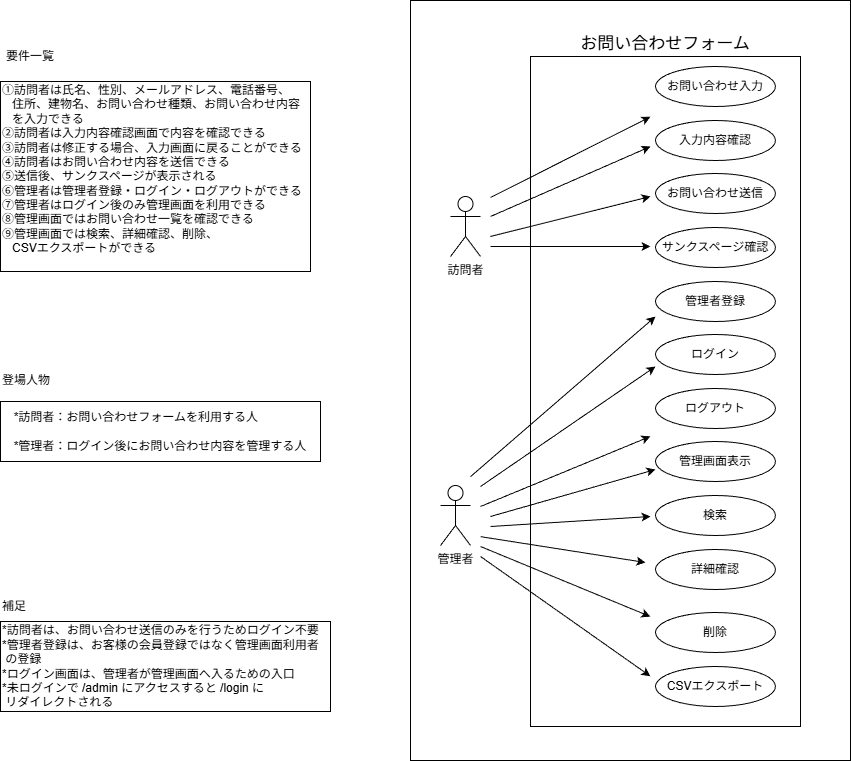

The diagram above was exported from draw.io. Its source (the exported page's mxGraphModel, read from the mxfile embedded in the PNG):
<mxGraphModel dx="761" dy="702" grid="1" gridSize="10" guides="1" tooltips="1" connect="1" arrows="1" fold="1" page="1" pageScale="1" pageWidth="1169" pageHeight="827" math="0" shadow="0">
  <root>
    <mxCell id="0" />
    <mxCell id="1" parent="0" />
    <mxCell id="WHpyJYZ-l_GldMlXBxn8-1" value="&lt;br&gt;&lt;span style=&quot;background-color: transparent; color: light-dark(rgb(0, 0, 0), rgb(255, 255, 255));&quot;&gt;①訪問者は氏名、性別、メールアドレス、電話番号、&lt;/span&gt;&lt;div&gt;&lt;span style=&quot;background-color: transparent; color: light-dark(rgb(0, 0, 0), rgb(255, 255, 255));&quot;&gt;&amp;nbsp; &amp;nbsp;住所、&lt;/span&gt;&lt;span style=&quot;background-color: transparent; color: light-dark(rgb(0, 0, 0), rgb(255, 255, 255));&quot;&gt;建物名、お問い合わせ種類、お問い合わせ内容&lt;/span&gt;&lt;/div&gt;&lt;div&gt;&lt;span style=&quot;background-color: transparent; color: light-dark(rgb(0, 0, 0), rgb(255, 255, 255));&quot;&gt;&amp;nbsp; &amp;nbsp;を入力できる&lt;/span&gt;&lt;div&gt;&lt;div&gt;②訪問者は入力内容確認画面で内容を確認できる&lt;/div&gt;&lt;div&gt;③訪問者は修正する場合、入力画面に戻ることができる&lt;/div&gt;&lt;div&gt;④訪問者はお問い合わせ内容を送信できる&lt;/div&gt;&lt;div&gt;⑤送信後、サンクスページが表示される&lt;/div&gt;&lt;div&gt;⑥管理者は管理者登録・ログイン・ログアウトができる&lt;/div&gt;&lt;div&gt;⑦管理者はログイン後のみ管理画面を利用できる&lt;/div&gt;&lt;div&gt;⑧管理画面ではお問い合わせ一覧を確認できる&lt;/div&gt;&lt;div&gt;⑨管理画面では検索、詳細確認、削除、&lt;/div&gt;&lt;div&gt;&amp;nbsp; &amp;nbsp;CSVエクスポート&lt;span style=&quot;background-color: transparent; color: light-dark(rgb(0, 0, 0), rgb(255, 255, 255));&quot;&gt;ができる&lt;/span&gt;&lt;/div&gt;&lt;div&gt;&lt;br&gt;&lt;br&gt;&lt;/div&gt;&lt;/div&gt;&lt;/div&gt;" style="rounded=0;whiteSpace=wrap;html=1;align=left;" parent="1" vertex="1">
      <mxGeometry x="160" y="100" width="310" height="190" as="geometry" />
    </mxCell>
    <mxCell id="WHpyJYZ-l_GldMlXBxn8-2" value="要件一覧" style="text;html=1;whiteSpace=wrap;strokeColor=none;fillColor=none;align=center;verticalAlign=middle;rounded=0;" parent="1" vertex="1">
      <mxGeometry x="160" y="60" width="60" height="30" as="geometry" />
    </mxCell>
    <mxCell id="WHpyJYZ-l_GldMlXBxn8-4" value="&lt;div style=&quot;text-align: left;&quot;&gt;*訪問者：お問い合わせフォームを利用する人&lt;/div&gt;&lt;div&gt;&lt;br&gt;&lt;/div&gt;&lt;div&gt;*管理者：ログイン後にお問い合わせ内容を管理する人&lt;/div&gt;" style="rounded=0;whiteSpace=wrap;html=1;" parent="1" vertex="1">
      <mxGeometry x="160" y="420" width="320" height="60" as="geometry" />
    </mxCell>
    <mxCell id="WHpyJYZ-l_GldMlXBxn8-5" value="補足" style="text;html=1;whiteSpace=wrap;strokeColor=none;fillColor=none;align=left;verticalAlign=middle;rounded=0;" parent="1" vertex="1">
      <mxGeometry x="160" y="610" width="60" height="30" as="geometry" />
    </mxCell>
    <mxCell id="WHpyJYZ-l_GldMlXBxn8-7" value="&lt;div&gt;*訪問者は、お問い合わせ送信のみを行うためログイン不要&lt;/div&gt;&lt;div&gt;*管理者登録は、お客様の会員登録ではなく管理画面利用者&lt;/div&gt;&lt;div&gt;&amp;nbsp;の登録&lt;/div&gt;&lt;div&gt;*ログイン画面は、管理者が管理画面へ入るための入口&lt;/div&gt;&lt;div&gt;*未ログインで /admin にアクセスすると /login に&lt;/div&gt;&lt;div&gt;&amp;nbsp;リダイレクトされる&lt;/div&gt;" style="rounded=0;whiteSpace=wrap;html=1;align=left;" parent="1" vertex="1">
      <mxGeometry x="160" y="640" width="330" height="90" as="geometry" />
    </mxCell>
    <mxCell id="WHpyJYZ-l_GldMlXBxn8-8" value="登場人物" style="text;html=1;whiteSpace=wrap;strokeColor=none;fillColor=none;align=left;verticalAlign=middle;rounded=0;" parent="1" vertex="1">
      <mxGeometry x="160" y="384" width="120" height="30" as="geometry" />
    </mxCell>
    <mxCell id="WHpyJYZ-l_GldMlXBxn8-9" value="" style="rounded=0;whiteSpace=wrap;html=1;direction=south;container=0;movable=1;resizable=1;rotatable=1;deletable=1;editable=1;locked=0;connectable=1;" parent="1" vertex="1">
      <mxGeometry x="570" y="19" width="440" height="760" as="geometry" />
    </mxCell>
    <mxCell id="WHpyJYZ-l_GldMlXBxn8-11" value="訪問者" style="shape=umlActor;verticalLabelPosition=bottom;verticalAlign=top;html=1;outlineConnect=0;" parent="1" vertex="1">
      <mxGeometry x="610" y="215" width="30" height="60" as="geometry" />
    </mxCell>
    <mxCell id="WHpyJYZ-l_GldMlXBxn8-12" value="管理者" style="shape=umlActor;verticalLabelPosition=bottom;verticalAlign=top;html=1;outlineConnect=0;" parent="1" vertex="1">
      <mxGeometry x="600" y="504" width="30" height="60" as="geometry" />
    </mxCell>
    <mxCell id="WHpyJYZ-l_GldMlXBxn8-14" value="&lt;font style=&quot;font-size: 17px;&quot;&gt;お問い合わせフォーム&lt;/font&gt;" style="rounded=0;whiteSpace=wrap;html=1;direction=south;align=center;labelPosition=center;verticalLabelPosition=top;verticalAlign=bottom;" parent="1" vertex="1">
      <mxGeometry x="690" y="75" width="270" height="670" as="geometry" />
    </mxCell>
    <mxCell id="WHpyJYZ-l_GldMlXBxn8-16" value="お問い合わせ入力" style="ellipse;whiteSpace=wrap;html=1;" parent="1" vertex="1">
      <mxGeometry x="815" y="85" width="120" height="40" as="geometry" />
    </mxCell>
    <mxCell id="WHpyJYZ-l_GldMlXBxn8-17" value="入力内容確認" style="ellipse;whiteSpace=wrap;html=1;" parent="1" vertex="1">
      <mxGeometry x="815" y="139" width="120" height="40" as="geometry" />
    </mxCell>
    <mxCell id="WHpyJYZ-l_GldMlXBxn8-18" value="お問い合わせ送信" style="ellipse;whiteSpace=wrap;html=1;" parent="1" vertex="1">
      <mxGeometry x="815" y="192" width="120" height="40" as="geometry" />
    </mxCell>
    <mxCell id="WHpyJYZ-l_GldMlXBxn8-19" value="サンクスページ確認" style="ellipse;whiteSpace=wrap;html=1;" parent="1" vertex="1">
      <mxGeometry x="815" y="246" width="120" height="40" as="geometry" />
    </mxCell>
    <mxCell id="WHpyJYZ-l_GldMlXBxn8-20" value="管理者登録" style="ellipse;whiteSpace=wrap;html=1;" parent="1" vertex="1">
      <mxGeometry x="815" y="300" width="120" height="40" as="geometry" />
    </mxCell>
    <mxCell id="WHpyJYZ-l_GldMlXBxn8-21" value="ログイン" style="ellipse;whiteSpace=wrap;html=1;" parent="1" vertex="1">
      <mxGeometry x="815" y="353" width="120" height="40" as="geometry" />
    </mxCell>
    <mxCell id="WHpyJYZ-l_GldMlXBxn8-22" value="ログアウト" style="ellipse;whiteSpace=wrap;html=1;" parent="1" vertex="1">
      <mxGeometry x="815" y="407" width="120" height="40" as="geometry" />
    </mxCell>
    <mxCell id="WHpyJYZ-l_GldMlXBxn8-23" value="管理画面表示" style="ellipse;whiteSpace=wrap;html=1;" parent="1" vertex="1">
      <mxGeometry x="815" y="460" width="120" height="40" as="geometry" />
    </mxCell>
    <mxCell id="WHpyJYZ-l_GldMlXBxn8-24" value="検索" style="ellipse;whiteSpace=wrap;html=1;" parent="1" vertex="1">
      <mxGeometry x="815" y="514" width="120" height="40" as="geometry" />
    </mxCell>
    <mxCell id="WHpyJYZ-l_GldMlXBxn8-25" value="詳細確認" style="ellipse;whiteSpace=wrap;html=1;" parent="1" vertex="1">
      <mxGeometry x="815" y="568" width="120" height="40" as="geometry" />
    </mxCell>
    <mxCell id="WHpyJYZ-l_GldMlXBxn8-26" value="削除" style="ellipse;whiteSpace=wrap;html=1;" parent="1" vertex="1">
      <mxGeometry x="815" y="631" width="120" height="40" as="geometry" />
    </mxCell>
    <mxCell id="WHpyJYZ-l_GldMlXBxn8-27" value="CSVエクスポート" style="ellipse;whiteSpace=wrap;html=1;" parent="1" vertex="1">
      <mxGeometry x="815" y="685" width="120" height="40" as="geometry" />
    </mxCell>
    <mxCell id="WHpyJYZ-l_GldMlXBxn8-34" value="" style="endArrow=classic;html=1;rounded=0;entryX=0.09;entryY=0.556;entryDx=0;entryDy=0;entryPerimeter=0;" parent="1" target="WHpyJYZ-l_GldMlXBxn8-14" edge="1">
      <mxGeometry width="50" height="50" relative="1" as="geometry">
        <Array as="points" />
        <mxPoint x="650" y="216" as="sourcePoint" />
        <mxPoint x="650" y="316" as="targetPoint" />
      </mxGeometry>
    </mxCell>
    <mxCell id="WHpyJYZ-l_GldMlXBxn8-36" value="" style="endArrow=classic;html=1;rounded=0;" parent="1" edge="1">
      <mxGeometry width="50" height="50" relative="1" as="geometry">
        <Array as="points" />
        <mxPoint x="650" y="235" as="sourcePoint" />
        <mxPoint x="810" y="165" as="targetPoint" />
      </mxGeometry>
    </mxCell>
    <mxCell id="WHpyJYZ-l_GldMlXBxn8-37" value="" style="endArrow=classic;html=1;rounded=0;exitX=0.296;exitY=0.864;exitDx=0;exitDy=0;exitPerimeter=0;" parent="1" edge="1">
      <mxGeometry width="50" height="50" relative="1" as="geometry">
        <Array as="points" />
        <mxPoint x="649.8400000000001" y="254.96000000000004" as="sourcePoint" />
        <mxPoint x="810" y="215" as="targetPoint" />
      </mxGeometry>
    </mxCell>
    <mxCell id="WHpyJYZ-l_GldMlXBxn8-38" value="" style="endArrow=classic;html=1;rounded=0;" parent="1" edge="1">
      <mxGeometry width="50" height="50" relative="1" as="geometry">
        <Array as="points" />
        <mxPoint x="650" y="265" as="sourcePoint" />
        <mxPoint x="810" y="265" as="targetPoint" />
      </mxGeometry>
    </mxCell>
    <mxCell id="WHpyJYZ-l_GldMlXBxn8-39" value="" style="endArrow=classic;html=1;rounded=0;entryX=0.09;entryY=0.556;entryDx=0;entryDy=0;entryPerimeter=0;exitX=0.612;exitY=0.909;exitDx=0;exitDy=0;exitPerimeter=0;" parent="1" edge="1">
      <mxGeometry width="50" height="50" relative="1" as="geometry">
        <Array as="points" />
        <mxPoint x="630.04" y="495.1199999999999" as="sourcePoint" />
        <mxPoint x="815" y="335" as="targetPoint" />
      </mxGeometry>
    </mxCell>
    <mxCell id="WHpyJYZ-l_GldMlXBxn8-40" value="" style="endArrow=classic;html=1;rounded=0;entryX=0.09;entryY=0.556;entryDx=0;entryDy=0;entryPerimeter=0;" parent="1" edge="1">
      <mxGeometry width="50" height="50" relative="1" as="geometry">
        <Array as="points" />
        <mxPoint x="640" y="505" as="sourcePoint" />
        <mxPoint x="815" y="385" as="targetPoint" />
      </mxGeometry>
    </mxCell>
    <mxCell id="oFJg4j3I30chmfR_d1qb-1" value="" style="endArrow=classic;html=1;rounded=0;entryX=0.567;entryY=0.556;entryDx=0;entryDy=0;entryPerimeter=0;" parent="1" target="WHpyJYZ-l_GldMlXBxn8-14" edge="1">
      <mxGeometry width="50" height="50" relative="1" as="geometry">
        <Array as="points" />
        <mxPoint x="640" y="525" as="sourcePoint" />
        <mxPoint x="785" y="445" as="targetPoint" />
      </mxGeometry>
    </mxCell>
    <mxCell id="oFJg4j3I30chmfR_d1qb-3" value="" style="endArrow=classic;html=1;rounded=0;entryX=0.09;entryY=0.556;entryDx=0;entryDy=0;entryPerimeter=0;" parent="1" edge="1">
      <mxGeometry width="50" height="50" relative="1" as="geometry">
        <Array as="points" />
        <mxPoint x="650" y="535" as="sourcePoint" />
        <mxPoint x="815" y="488" as="targetPoint" />
      </mxGeometry>
    </mxCell>
    <mxCell id="oFJg4j3I30chmfR_d1qb-4" value="" style="endArrow=classic;html=1;rounded=0;" parent="1" edge="1">
      <mxGeometry width="50" height="50" relative="1" as="geometry">
        <Array as="points" />
        <mxPoint x="650" y="545" as="sourcePoint" />
        <mxPoint x="810" y="535" as="targetPoint" />
      </mxGeometry>
    </mxCell>
    <mxCell id="oFJg4j3I30chmfR_d1qb-6" value="" style="endArrow=classic;html=1;rounded=0;entryX=0.09;entryY=0.556;entryDx=0;entryDy=0;entryPerimeter=0;exitX=0.691;exitY=0.886;exitDx=0;exitDy=0;exitPerimeter=0;" parent="1" edge="1">
      <mxGeometry width="50" height="50" relative="1" as="geometry">
        <Array as="points" />
        <mxPoint x="640.1599999999999" y="555.1599999999999" as="sourcePoint" />
        <mxPoint x="805" y="581" as="targetPoint" />
      </mxGeometry>
    </mxCell>
    <mxCell id="oFJg4j3I30chmfR_d1qb-7" value="" style="endArrow=classic;html=1;rounded=0;entryX=0.836;entryY=0.556;entryDx=0;entryDy=0;entryPerimeter=0;" parent="1" target="WHpyJYZ-l_GldMlXBxn8-14" edge="1">
      <mxGeometry width="50" height="50" relative="1" as="geometry">
        <Array as="points" />
        <mxPoint x="640" y="565" as="sourcePoint" />
        <mxPoint x="820" y="605" as="targetPoint" />
      </mxGeometry>
    </mxCell>
    <mxCell id="oFJg4j3I30chmfR_d1qb-9" value="" style="endArrow=classic;html=1;rounded=0;exitX=0.73;exitY=0.886;exitDx=0;exitDy=0;exitPerimeter=0;entryX=0.925;entryY=0.556;entryDx=0;entryDy=0;entryPerimeter=0;" parent="1" target="WHpyJYZ-l_GldMlXBxn8-14" edge="1">
      <mxGeometry width="50" height="50" relative="1" as="geometry">
        <Array as="points" />
        <mxPoint x="639.9999999999998" y="575.0000000000002" as="sourcePoint" />
        <mxPoint x="790" y="705" as="targetPoint" />
      </mxGeometry>
    </mxCell>
  </root>
</mxGraphModel>